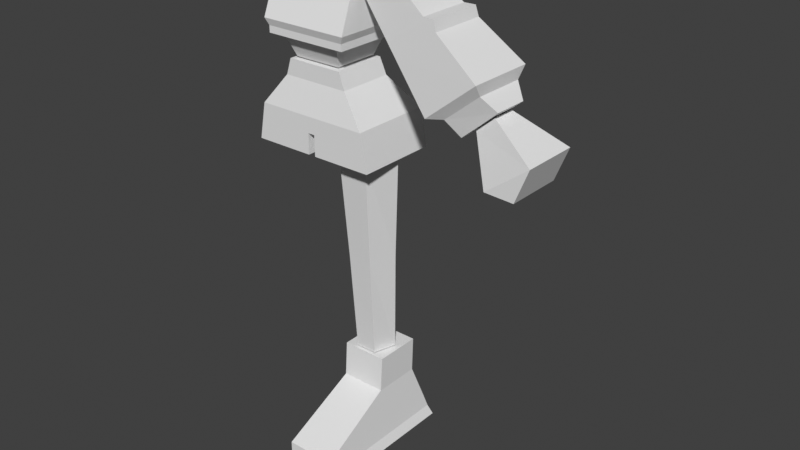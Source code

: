 # Source: low-poly-character.blend  (saved by Blender 5.1.29; exported with 4.5.12 LTS)
import bpy
from mathutils import Matrix  # noqa: F401  (used for matrix-valued properties, if any)

bpy.ops.wm.read_factory_settings(use_empty=True)
scene = bpy.context.scene
scene.name = 'Scene'

# ---- collections
col_collection = bpy.data.collections.new('Collection'); scene.collection.children.link(col_collection)

# ---- world
world_world = bpy.data.worlds.new('World'); scene.world = world_world
world_world.use_nodes = True; world_world.node_tree.nodes.clear()
_N = world_world.node_tree.nodes; _L = world_world.node_tree.links
n0 = _N.new('ShaderNodeOutputWorld'); n0.name = 'World Output'; n0.location = (200, 100)
n1 = _N.new('ShaderNodeBackground'); n1.name = 'Background'; n1.location = (-200, 100)
n1.inputs[0].default_value = (0.05088, 0.05088, 0.05088, 1.0)
_L.new(n1.outputs[0], n0.inputs[0])
n0.is_active_output = True
world_world.color = (0.05088, 0.05088, 0.05088)
world_world.sun_shadow_jitter_overblur = 0.0

# ---- meshes
me_cube = bpy.data.meshes.new('Cube')
me_cube.from_pydata([(0.01146, -0.2898, 0.0005298), (0.01146, -0.03608, 0.3026), (0.01146, 0.1727, 0.0005298), (0.01146, 0.11, 0.3026), (0.1856, -0.2898, 0.0005298), (0.1535, -0.03608, 0.3026), (0.1856, 0.1727, 0.0005298), (0.1535, 0.11, 0.3026), (0.01146, -0.2898, 0.07572), (0.01146, 0.1475, 0.07572), (0.1672, 0.1475, 0.07572), (0.1672, -0.2898, 0.07572), (0.01146, -0.04353, 0.1929), (0.01146, 0.1056, 0.1929), (0.1535, 0.1056, 0.1929), (0.1535, -0.04353, 0.1929), (0.01146, 0.1618, 0.03313), (0.1724, 0.1618, 0.03313), (0.1724, -0.2898, 0.03313), (0.01146, -0.2898, 0.03313)], [], [(12, 1, 3, 13), (13, 3, 7, 14), (14, 7, 5, 15), (15, 5, 1, 12), (2, 6, 4, 0), (7, 3, 1, 5), (18, 11, 8, 19), (17, 10, 11, 18), (16, 9, 10, 17), (19, 8, 9, 16), (11, 15, 12, 8), (10, 14, 15, 11), (9, 13, 14, 10), (8, 12, 13, 9), (0, 19, 16, 2), (2, 16, 17, 6), (6, 17, 18, 4), (4, 18, 19, 0)])
_uv = me_cube.uv_layers.new(name='UVMap')
_uv.uv.foreach_set('vector', [0.5342, 0.0, 0.625, 0.0, 0.625, 0.25, 0.5342, 0.25, 0.5342, 0.25, 0.625, 0.25, 0.625, 0.5, 0.5342, 0.5, 0.5342, 0.5, 0.625, 0.5, 0.625, 0.75, 0.5342, 0.75, 0.5342, 0.75, 0.625, 0.75, 0.625, 1.0, 0.5342, 1.0, 0.125, 0.5, 0.375, 0.5, 0.375, 0.75, 0.125, 0.75, 0.625, 0.5, 0.875, 0.5, 0.875, 0.75, 0.625, 0.75, 0.402, 0.75, 0.4372, 0.75, 0.4372, 1.0, 0.402, 1.0, 0.402, 0.5, 0.4372, 0.5, 0.4372, 0.75, 0.402, 0.75, 0.402, 0.25, 0.4372, 0.25, 0.4372, 0.5, 0.402, 0.5, 0.402, 0.0, 0.4372, 0.0, 0.4372, 0.25, 0.402, 0.25, 0.4372, 0.75, 0.5342, 0.75, 0.5342, 1.0, 0.4372, 1.0, 0.4372, 0.5, 0.5342, 0.5, 0.5342, 0.75, 0.4372, 0.75, 0.4372, 0.25, 0.5342, 0.25, 0.5342, 0.5, 0.4372, 0.5, 0.4372, 0.0, 0.5342, 0.0, 0.5342, 0.25, 0.4372, 0.25, 0.375, 0.0, 0.402, 0.0, 0.402, 0.25, 0.375, 0.25, 0.375, 0.25, 0.402, 0.25, 0.402, 0.5, 0.375, 0.5, 0.375, 0.5, 0.402, 0.5, 0.402, 0.75, 0.375, 0.75, 0.375, 0.75, 0.402, 0.75, 0.402, 1.0, 0.375, 1.0])
me_cube.update()
me_cylinder_001 = bpy.data.meshes.new('Cylinder.001')
me_cylinder_001.from_pydata([(0.08073, 0.08966, 0.3049), (0.09863, 0.0773, 0.9624), (0.1349, 0.0458, 0.3049), (0.1759, 0.01311, 0.9624), (0.1142, -0.02516, 0.3049), (0.1464, -0.09075, 0.9624), (0.04724, -0.02516, 0.3049), (0.05085, -0.09075, 0.9624), (0.02654, 0.0458, 0.3049), (0.02132, 0.01311, 0.9624), (0.0894, 0.0734, 0.6307), (0.1557, 0.02437, 0.6307), (0.1278, -0.05686, 0.6307), (0.05095, -0.05686, 0.6307), (0.0231, 0.02437, 0.6307)], [], [(10, 1, 3, 11), (11, 3, 5, 12), (12, 5, 7, 13), (13, 7, 9, 14), (14, 9, 1, 10), (8, 14, 10, 0), (6, 13, 14, 8), (4, 12, 13, 6), (2, 11, 12, 4), (0, 10, 11, 2)])
_uv = me_cylinder_001.uv_layers.new(name='UVMap')
_uv.uv.foreach_set('vector', [1.0, 0.5002, 1.0, 1.0, 0.8, 1.0, 0.8, 0.5002, 0.8, 0.5002, 0.8, 1.0, 0.6, 1.0, 0.6, 0.5002, 0.6, 0.5002, 0.6, 1.0, 0.4, 1.0, 0.4, 0.5002, 0.4, 0.5002, 0.4, 1.0, 0.2, 1.0, 0.2, 0.5002, 0.2, 0.5002, 0.2, 1.0, 2.98e-08, 1.0, -5.154e-06, 0.5002, 0.2, 0.0, 0.2, 0.5002, -5.154e-06, 0.5002, 2.98e-08, 0.0, 0.4, 0.0, 0.4, 0.5002, 0.2, 0.5002, 0.2, 0.0, 0.6, 0.0, 0.6, 0.5002, 0.4, 0.5002, 0.4, 0.0, 0.8, 0.0, 0.8, 0.5002, 0.6, 0.5002, 0.6, 0.0, 1.0, 0.0, 1.0, 0.5002, 0.8, 0.5002, 0.8, 0.0])
me_cylinder_001.update()
me_cube_002 = bpy.data.meshes.new('Cube.002')
me_cube_002.from_pydata([(-0.5635, -0.2696, -0.6265), (-1.269, -0.6907, 1.0), (-0.5635, 0.7809, -0.6265), (-1.269, 0.9198, 1.0), (-2.98e-08, 0.9198, 0.2817), (-2.98e-08, -0.6907, 0.2817), (-1.134, 0.9198, 0.2817), (-1.134, -0.6907, 0.2817), (-2.98e-08, 0.7809, -0.6265), (-2.98e-08, -0.2696, -0.6265), (-0.669, 0.7788, -0.3082), (-0.669, -0.3049, -0.3082), (-2.98e-08, -0.3049, -0.3082), (-2.98e-08, 0.7788, -0.3082), (-0.03272, 0.7809, -0.6265), (-0.06587, -0.6907, 0.2817), (-0.06587, 0.9198, 0.2817), (-0.0737, -0.6907, 1.0), (-0.0737, 0.9198, 1.0), (-0.03272, -0.2696, -0.6265), (-0.03885, 0.7788, -0.3082), (-0.03885, -0.3049, -0.3082), (-1.193, -0.6907, 0.5938), (-2.98e-08, 0.9198, 0.5938), (-2.98e-08, -0.6907, 0.5938), (-1.193, 0.9198, 0.5938), (-0.06927, 0.9198, 0.5938), (-0.06927, -0.6907, 0.5938)], [], [(22, 1, 3, 25), (19, 21, 11, 0), (14, 20, 13, 8), (27, 17, 1, 22), (11, 7, 6, 10), (18, 3, 1, 17), (21, 15, 7, 11), (14, 8, 9, 19), (20, 16, 4, 13), (0, 11, 10, 2), (25, 3, 18, 26), (10, 6, 16, 20), (2, 14, 19, 0), (12, 5, 15, 21), (17, 27, 26, 18), (23, 26, 27, 24), (2, 10, 20, 14), (9, 12, 21, 19), (5, 24, 27, 15), (6, 25, 26, 16), (16, 26, 23, 4), (15, 27, 22, 7), (7, 22, 25, 6)])
_uv = me_cube_002.uv_layers.new(name='UVMap')
_uv.uv.foreach_set('vector', [0.5638, 0.0, 0.625, 0.0, 0.625, 0.25, 0.5638, 0.25, 0.375, 0.8823, 0.4278, 0.8823, 0.4278, 1.0, 0.375, 1.0, 0.375, 0.3677, 0.4278, 0.3677, 0.4278, 0.375, 0.375, 0.375, 0.5638, 0.8823, 0.625, 0.8823, 0.625, 1.0, 0.5638, 1.0, 0.4278, 0.0, 0.5167, 0.0, 0.5167, 0.25, 0.4278, 0.25, 0.7573, 0.5, 0.875, 0.5, 0.875, 0.75, 0.7573, 0.75, 0.4278, 0.8823, 0.5167, 0.8823, 0.5167, 1.0, 0.4278, 1.0, 0.2427, 0.5, 0.25, 0.5, 0.25, 0.75, 0.2427, 0.75, 0.4278, 0.3677, 0.5167, 0.3677, 0.5167, 0.375, 0.4278, 0.375, 0.375, 0.0, 0.4278, 0.0, 0.4278, 0.25, 0.375, 0.25, 0.5638, 0.25, 0.625, 0.25, 0.625, 0.3677, 0.5638, 0.3677, 0.4278, 0.25, 0.5167, 0.25, 0.5167, 0.3677, 0.4278, 0.3677, 0.125, 0.5, 0.2427, 0.5, 0.2427, 0.75, 0.125, 0.75, 0.4278, 0.875, 0.5167, 0.875, 0.5167, 0.8823, 0.4278, 0.8823, 0.625, 0.8823, 0.5638, 0.8823, 0.5638, 0.3677, 0.625, 0.3677, 0.5638, 0.375, 0.5638, 0.3677, 0.5638, 0.8823, 0.5638, 0.875, 0.375, 0.25, 0.4278, 0.25, 0.4278, 0.3677, 0.375, 0.3677, 0.375, 0.875, 0.4278, 0.875, 0.4278, 0.8823, 0.375, 0.8823, 0.5167, 0.875, 0.5638, 0.875, 0.5638, 0.8823, 0.5167, 0.8823, 0.5167, 0.25, 0.5638, 0.25, 0.5638, 0.3677, 0.5167, 0.3677, 0.5167, 0.3677, 0.5638, 0.3677, 0.5638, 0.375, 0.5167, 0.375, 0.5167, 0.8823, 0.5638, 0.8823, 0.5638, 1.0, 0.5167, 1.0, 0.5167, 0.0, 0.5638, 0.0, 0.5638, 0.25, 0.5167, 0.25])
me_cube_002.update()
me_cube_003 = bpy.data.meshes.new('Cube.003')
me_cube_003.from_pydata([(0.7191, -1.055, -1.672), (0.9086, -1.316, -1.051), (0.7191, 0.3046, -1.672), (0.9086, 0.5991, -1.065), (1.244, -1.498, -1.044), (1.244, 0.7426, -1.056), (1.244, -1.498, -0.8457), (1.244, 0.7481, -0.8457), (1.334, 0.8679, -0.6416), (1.334, -1.57, -0.6416), (0.9712, 0.4992, 0.9964), (0.9712, -0.9185, 0.9964), (1.308, 0.6461, 0.8264), (1.308, -0.9861, 0.8264), (0.0, 0.3046, -1.672), (0.0, 0.5991, -1.065), (0.0, -1.055, -1.672), (0.0, -1.316, -1.051), (0.0, 0.7426, -1.056), (0.0, -1.498, -1.044), (0.0, 0.7481, -0.8457), (0.0, -1.498, -0.8457), (0.0, 0.8679, -0.6416), (0.0, -1.57, -0.6416), (0.0, 0.4992, 0.9964), (0.0, -0.9185, 0.9964), (0.0, 0.6461, 0.8264), (0.0, -0.9861, 0.8264), (0.0, 0.4992, 1.52), (0.9712, 0.4992, 1.52), (0.9712, -0.9185, 1.52), (0.0, -0.9185, 1.023)], [], [(14, 15, 3, 2), (2, 3, 1, 0), (14, 2, 0, 16), (1, 3, 5, 4), (17, 1, 4, 19), (21, 6, 9, 23), (19, 4, 6, 21), (4, 5, 7, 6), (13, 12, 10, 11), (6, 7, 8, 9), (27, 13, 11, 25), (23, 9, 13, 27), (9, 8, 12, 13), (8, 22, 26, 12), (12, 26, 24, 10), (11, 10, 29, 30), (7, 20, 22, 8), (5, 18, 20, 7), (3, 15, 18, 5), (0, 1, 17, 16), (25, 11, 30, 31), (10, 24, 28, 29)])
_uv = me_cube_003.uv_layers.new(name='UVMap')
_uv.uv.foreach_set('vector', [0.375, 0.375, 0.625, 0.375, 0.625, 0.5, 0.375, 0.5, 0.375, 0.5, 0.625, 0.5, 0.625, 0.75, 0.375, 0.75, 0.25, 0.5, 0.375, 0.5, 0.375, 0.75, 0.25, 0.75, 0.625, 0.75, 0.625, 0.5, 0.625, 0.5, 0.625, 0.75, 0.625, 0.875, 0.625, 0.75, 0.625, 0.75, 0.625, 0.875, 0.625, 0.875, 0.625, 0.75, 0.625, 0.75, 0.625, 0.875, 0.625, 0.875, 0.625, 0.75, 0.625, 0.75, 0.625, 0.875, 0.625, 0.75, 0.625, 0.5, 0.625, 0.5, 0.625, 0.75, 0.625, 0.75, 0.625, 0.5, 0.625, 0.5, 0.625, 0.75, 0.625, 0.75, 0.625, 0.5, 0.625, 0.5, 0.625, 0.75, 0.625, 0.875, 0.625, 0.75, 0.625, 0.75, 0.625, 0.875, 0.625, 0.875, 0.625, 0.75, 0.625, 0.75, 0.625, 0.875, 0.625, 0.75, 0.625, 0.5, 0.625, 0.5, 0.625, 0.75, 0.625, 0.5, 0.625, 0.375, 0.625, 0.375, 0.625, 0.5, 0.625, 0.5, 0.625, 0.375, 0.625, 0.375, 0.625, 0.5, 0.625, 0.75, 0.625, 0.5, 0.625, 0.5, 0.625, 0.75, 0.625, 0.5, 0.625, 0.375, 0.625, 0.375, 0.625, 0.5, 0.625, 0.5, 0.625, 0.375, 0.625, 0.375, 0.625, 0.5, 0.625, 0.5, 0.625, 0.375, 0.625, 0.375, 0.625, 0.5, 0.375, 0.75, 0.625, 0.75, 0.625, 0.875, 0.375, 0.875, 0.625, 0.875, 0.625, 0.75, 0.625, 0.75, 0.625, 0.875, 0.625, 0.5, 0.625, 0.375, 0.625, 0.375, 0.625, 0.5])
me_cube_003.update()
me_cube_004 = bpy.data.meshes.new('Cube.004')
me_cube_004.from_pydata([(0.4545, -0.07653, 1.11), (0.09872, -0.08345, 1.484), (0.4545, 0.02998, 1.11), (0.09872, 0.0369, 1.484), (0.561, -0.07653, 1.202), (0.1815, -0.08345, 1.53), (0.561, 0.02998, 1.202), (0.1815, 0.0369, 1.53), (0.3776, -0.1267, 1.156), (0.3776, 0.08017, 1.156), (0.5291, 0.08017, 1.277), (0.5291, -0.1267, 1.277), (0.4193, 0.05607, 1.157), (0.5251, 0.05607, 1.242), (0.5251, -0.1026, 1.242), (0.4193, -0.1026, 1.157), (0.2356, -0.1047, 1.323), (0.2356, 0.05815, 1.323), (0.3522, 0.05815, 1.405), (0.3522, -0.1047, 1.405), (0.2697, 0.06344, 1.283), (0.3947, 0.06344, 1.375), (0.3947, -0.11, 1.375), (0.2697, -0.11, 1.283), (0.2508, -0.107, 1.305), (0.2508, 0.0605, 1.305), (0.3865, 0.0605, 1.405), (0.3865, -0.107, 1.405)], [], [(16, 1, 3, 17), (17, 3, 7, 18), (18, 7, 5, 19), (19, 5, 1, 16), (2, 6, 4, 0), (7, 3, 1, 5), (14, 11, 8, 15), (13, 10, 11, 14), (12, 9, 10, 13), (15, 8, 9, 12), (0, 15, 12, 2), (2, 12, 13, 6), (6, 13, 14, 4), (4, 14, 15, 0), (27, 19, 16, 24), (26, 18, 19, 27), (25, 17, 18, 26), (24, 16, 17, 25), (8, 23, 20, 9), (9, 20, 21, 10), (10, 21, 22, 11), (11, 22, 23, 8), (23, 24, 25, 20), (20, 25, 26, 21), (21, 26, 27, 22), (22, 27, 24, 23)])
_uv = me_cube_004.uv_layers.new(name='UVMap')
_uv.uv.foreach_set('vector', [0.5223, 0.0, 0.625, 0.0, 0.625, 0.25, 0.5223, 0.25, 0.5223, 0.25, 0.625, 0.25, 0.625, 0.5, 0.5223, 0.5, 0.5223, 0.5, 0.625, 0.5, 0.625, 0.75, 0.5223, 0.75, 0.5223, 0.75, 0.625, 0.75, 0.625, 1.0, 0.5223, 1.0, 0.125, 0.5, 0.375, 0.5, 0.375, 0.75, 0.125, 0.75, 0.625, 0.5, 0.875, 0.5, 0.875, 0.75, 0.625, 0.75, 0.4028, 0.75, 0.4158, 0.75, 0.4158, 1.0, 0.4028, 1.0, 0.4028, 0.5, 0.4158, 0.5, 0.4158, 0.75, 0.4028, 0.75, 0.4028, 0.25, 0.4158, 0.25, 0.4158, 0.5, 0.4028, 0.5, 0.4028, 0.0, 0.4158, 0.0, 0.4158, 0.25, 0.4028, 0.25, 0.375, 0.0, 0.4028, 0.0, 0.4028, 0.25, 0.375, 0.25, 0.375, 0.25, 0.4028, 0.25, 0.4028, 0.5, 0.375, 0.5, 0.375, 0.5, 0.4028, 0.5, 0.4028, 0.75, 0.375, 0.75, 0.375, 0.75, 0.4028, 0.75, 0.4028, 1.0, 0.375, 1.0, 0.5109, 0.75, 0.5223, 0.75, 0.5223, 1.0, 0.5109, 1.0, 0.5109, 0.5, 0.5223, 0.5, 0.5223, 0.75, 0.5109, 0.75, 0.5109, 0.25, 0.5223, 0.25, 0.5223, 0.5, 0.5109, 0.5, 0.5109, 0.0, 0.5223, 0.0, 0.5223, 0.25, 0.5109, 0.25, 0.4158, 0.0, 0.4967, 0.0, 0.4967, 0.25, 0.4158, 0.25, 0.4158, 0.25, 0.4967, 0.25, 0.4967, 0.5, 0.4158, 0.5, 0.4158, 0.5, 0.4967, 0.5, 0.4967, 0.75, 0.4158, 0.75, 0.4158, 0.75, 0.4967, 0.75, 0.4967, 1.0, 0.4158, 1.0, 0.4967, 0.0, 0.5109, 0.0, 0.5109, 0.25, 0.4967, 0.25, 0.4967, 0.25, 0.5109, 0.25, 0.5109, 0.5, 0.4967, 0.5, 0.4967, 0.5, 0.5109, 0.5, 0.5109, 0.75, 0.4967, 0.75, 0.4967, 0.75, 0.5109, 0.75, 0.5109, 1.0, 0.4967, 1.0])
me_cube_004.update()
me_cube_005 = bpy.data.meshes.new('Cube.005')
me_cube_005.from_pydata([(0.5512, -0.1105, 1.003), (0.4852, -0.05765, 1.133), (0.5512, 0.06603, 1.003), (0.4852, 0.01313, 1.133), (0.6813, -0.1105, 1.1), (0.539, -0.05765, 1.179), (0.6813, 0.06603, 1.1), (0.539, 0.01313, 1.179), (0.6405, 0.06603, 0.9986), (0.6405, -0.1105, 0.9986)], [], [(0, 1, 3, 2), (2, 3, 7, 6), (6, 7, 5, 4), (4, 5, 1, 0), (4, 0, 9), (7, 3, 1, 5), (2, 6, 8), (0, 2, 8, 9), (6, 4, 9, 8)])
_uv = me_cube_005.uv_layers.new(name='UVMap')
_uv.uv.foreach_set('vector', [0.375, 0.0, 0.625, 0.0, 0.625, 0.25, 0.375, 0.25, 0.375, 0.25, 0.625, 0.25, 0.625, 0.5, 0.375, 0.5, 0.375, 0.5, 0.625, 0.5, 0.625, 0.75, 0.375, 0.75, 0.375, 0.75, 0.625, 0.75, 0.625, 1.0, 0.375, 1.0, 0.375, 0.75, 0.375, 1.0, 0.375, 0.75, 0.625, 0.5, 0.875, 0.5, 0.875, 0.75, 0.625, 0.75, 0.375, 0.25, 0.375, 0.5, 0.375, 0.25, 0.375, 0.0, 0.375, 0.25, 0.375, 0.25, 0.375, 0.0, 0.375, 0.5, 0.375, 0.75, 0.375, 0.75, 0.375, 0.5])
me_cube_005.update()
me_cylinder = bpy.data.meshes.new('Cylinder')
me_cylinder.from_pydata([(0.0, 0.03051, 1.454), (0.0, 0.03051, 1.581), (0.03591, -0.04358, 1.454), (0.03591, -0.04358, 1.581), (-0.03591, -0.04358, 1.454), (-0.03591, -0.04358, 1.581)], [], [(0, 1, 3, 2), (2, 3, 5, 4), (4, 5, 1, 0)])
_uv = me_cylinder.uv_layers.new(name='UVMap')
_uv.uv.foreach_set('vector', [1.0, 0.0, 1.0, 1.0, 0.6667, 1.0, 0.6667, 0.0, 0.6667, 0.0, 0.6667, 1.0, 0.3333, 1.0, 0.3333, 0.0, 0.3333, 0.0, 0.3333, 1.0, -5.96e-08, 1.0, -5.96e-08, 0.0])
me_cylinder.update()
arm_metarig = bpy.data.armatures.new('metarig')  # bones are not reproduced

# ---- objects
ob_empty_001 = bpy.data.objects.new('Empty.001', None)
ob_metarig = bpy.data.objects.new('metarig', arm_metarig)
ob_empty = bpy.data.objects.new('Empty', None)
ob_cube = bpy.data.objects.new('Cube', me_cube)
ob_cylinder = bpy.data.objects.new('Cylinder', me_cylinder_001)
ob_cube_001 = bpy.data.objects.new('Cube.001', me_cube_002)
ob_cube_002 = bpy.data.objects.new('Cube.002', me_cube_003)
ob_cube_003 = bpy.data.objects.new('Cube.003', me_cube_004)
ob_cube_004 = bpy.data.objects.new('Cube.004', me_cube_005)
ob_cylinder_001 = bpy.data.objects.new('Cylinder.001', me_cylinder)

# ---- transforms, parenting, visibility, modifiers, constraints
ob_empty_001.location = (-1.054, 0.1232, 1.019)
ob_empty_001.rotation_euler = (1.571, -0.0, 1.571)
ob_empty_001.scale = (0.4438, 0.4438, 0.4438)
ob_empty_001.empty_display_type = 'IMAGE'
ob_empty_001.empty_display_size = 5.0
ob_empty_001.use_empty_image_alpha = True
ob_empty_001.color = (1.0, 1.0, 1.0, 0.5)
ob_metarig.location = (0.0, 0.0, 0.0)
ob_empty.location = (-0.009913, 1.141, 1.02)
ob_empty.rotation_euler = (1.571, -0.0, -0.0)
ob_empty.scale = (0.4459, 0.4459, 0.4459)
ob_empty.empty_display_type = 'IMAGE'
ob_empty.empty_display_size = 5.0
ob_empty.use_empty_image_alpha = True
ob_empty.color = (1.0, 1.0, 1.0, 0.5)
ob_cube.location = (0.0, 0.0, 0.0)
ob_cylinder.location = (0.0, 0.0, 0.0)
ob_cube_001.location = (0.0, 0.0, 1.114)
ob_cube_001.scale = (-0.1562, -0.1562, -0.1562)
_m = ob_cube_001.modifiers.new('Mirror', 'MIRROR')
ob_cube_002.location = (0.0, 0.0, 1.39)
ob_cube_002.scale = (0.1034, 0.1034, 0.1034)
_m = ob_cube_002.modifiers.new('Mirror', 'MIRROR')
ob_cube_003.location = (0.0, 0.0, 0.0)
ob_cube_004.location = (0.0, 0.0, 0.0)
ob_cylinder_001.location = (0.0, 0.0, 0.0)

# ---- collection membership
col_collection.objects.link(ob_empty_001)
col_collection.objects.link(ob_metarig)
col_collection.objects.link(ob_empty)
col_collection.objects.link(ob_cube)
col_collection.objects.link(ob_cylinder)
col_collection.objects.link(ob_cube_001)
col_collection.objects.link(ob_cube_002)
col_collection.objects.link(ob_cube_003)
col_collection.objects.link(ob_cube_004)
col_collection.objects.link(ob_cylinder_001)

# ---- scene / render settings (as saved in the file)
scene.frame_start = 1; scene.frame_end = 250; scene.frame_set(20)
scene.render.engine = 'BLENDER_EEVEE_NEXT'
scene.render.bake_bias = 0.0
scene.render.bake_samples = 0
scene.cycles.sampling_pattern = 'TABULATED_SOBOL'
scene.eevee.use_volume_custom_range = False
scene.view_settings.view_transform = 'Standard'
bpy.context.view_layer.update()

# ---- added for rendering (the .blend has no active camera and no usable light): camera, sun
cam_auto = bpy.data.cameras.new('AutoCamera')
cam_auto.lens = 50.0
cam_auto.sensor_width = 36.0
cam_auto.clip_end = 1000.0
ob_auto_camera = bpy.data.objects.new('AutoCamera', cam_auto)
scene.collection.objects.link(ob_auto_camera)
ob_auto_camera.location = (1.96894, -2.13143, 2.17275)
ob_auto_camera.rotation_euler = (1.09748, -7.21219e-08, 0.694738)
scene.camera = ob_auto_camera
light_auto_sun = bpy.data.lights.new('AutoSun', 'SUN')
light_auto_sun.energy = 3.0
light_auto_sun.angle = 0.0523599
ob_auto_sun = bpy.data.objects.new('AutoSun', light_auto_sun)
scene.collection.objects.link(ob_auto_sun)
ob_auto_sun.rotation_euler = (0.872665, 0.174533, 0.523599)
bpy.context.view_layer.update()
